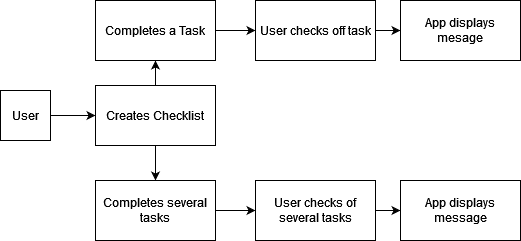

The diagram above was exported from draw.io. Its source (the exported page's mxGraphModel, read from the mxfile embedded in the PNG):
<mxGraphModel dx="1422" dy="780" grid="1" gridSize="10" guides="1" tooltips="1" connect="1" arrows="1" fold="1" page="1" pageScale="1" pageWidth="850" pageHeight="1100" math="0" shadow="0">
  <root>
    <mxCell id="0" />
    <mxCell id="1" parent="0" />
    <mxCell id="aoieGc0a56edC3n6vniP-3" value="" style="edgeStyle=orthogonalEdgeStyle;rounded=0;orthogonalLoop=1;jettySize=auto;html=1;" edge="1" parent="1" source="aoieGc0a56edC3n6vniP-1" target="aoieGc0a56edC3n6vniP-2">
      <mxGeometry relative="1" as="geometry" />
    </mxCell>
    <mxCell id="aoieGc0a56edC3n6vniP-1" value="User" style="whiteSpace=wrap;html=1;aspect=fixed;" vertex="1" parent="1">
      <mxGeometry x="110" y="250" width="50" height="50" as="geometry" />
    </mxCell>
    <mxCell id="aoieGc0a56edC3n6vniP-5" value="" style="edgeStyle=orthogonalEdgeStyle;rounded=0;orthogonalLoop=1;jettySize=auto;html=1;" edge="1" parent="1" source="aoieGc0a56edC3n6vniP-2" target="aoieGc0a56edC3n6vniP-4">
      <mxGeometry relative="1" as="geometry" />
    </mxCell>
    <mxCell id="aoieGc0a56edC3n6vniP-11" value="" style="edgeStyle=orthogonalEdgeStyle;rounded=0;orthogonalLoop=1;jettySize=auto;html=1;" edge="1" parent="1" source="aoieGc0a56edC3n6vniP-2" target="aoieGc0a56edC3n6vniP-10">
      <mxGeometry relative="1" as="geometry" />
    </mxCell>
    <mxCell id="aoieGc0a56edC3n6vniP-2" value="Creates Checklist" style="whiteSpace=wrap;html=1;" vertex="1" parent="1">
      <mxGeometry x="205" y="245" width="120" height="60" as="geometry" />
    </mxCell>
    <mxCell id="aoieGc0a56edC3n6vniP-7" value="" style="edgeStyle=orthogonalEdgeStyle;rounded=0;orthogonalLoop=1;jettySize=auto;html=1;" edge="1" parent="1" source="aoieGc0a56edC3n6vniP-4" target="aoieGc0a56edC3n6vniP-6">
      <mxGeometry relative="1" as="geometry" />
    </mxCell>
    <mxCell id="aoieGc0a56edC3n6vniP-4" value="Completes a Task" style="whiteSpace=wrap;html=1;" vertex="1" parent="1">
      <mxGeometry x="205" y="160" width="120" height="60" as="geometry" />
    </mxCell>
    <mxCell id="aoieGc0a56edC3n6vniP-9" value="" style="edgeStyle=orthogonalEdgeStyle;rounded=0;orthogonalLoop=1;jettySize=auto;html=1;" edge="1" parent="1" source="aoieGc0a56edC3n6vniP-6" target="aoieGc0a56edC3n6vniP-8">
      <mxGeometry relative="1" as="geometry" />
    </mxCell>
    <mxCell id="aoieGc0a56edC3n6vniP-6" value="User checks off task" style="whiteSpace=wrap;html=1;" vertex="1" parent="1">
      <mxGeometry x="365" y="160" width="120" height="60" as="geometry" />
    </mxCell>
    <mxCell id="aoieGc0a56edC3n6vniP-8" value="App displays mesage" style="whiteSpace=wrap;html=1;" vertex="1" parent="1">
      <mxGeometry x="510" y="160" width="120" height="60" as="geometry" />
    </mxCell>
    <mxCell id="aoieGc0a56edC3n6vniP-13" value="" style="edgeStyle=orthogonalEdgeStyle;rounded=0;orthogonalLoop=1;jettySize=auto;html=1;" edge="1" parent="1" source="aoieGc0a56edC3n6vniP-10" target="aoieGc0a56edC3n6vniP-12">
      <mxGeometry relative="1" as="geometry" />
    </mxCell>
    <mxCell id="aoieGc0a56edC3n6vniP-10" value="Completes several tasks" style="whiteSpace=wrap;html=1;" vertex="1" parent="1">
      <mxGeometry x="205" y="340" width="120" height="60" as="geometry" />
    </mxCell>
    <mxCell id="aoieGc0a56edC3n6vniP-15" value="" style="edgeStyle=orthogonalEdgeStyle;rounded=0;orthogonalLoop=1;jettySize=auto;html=1;" edge="1" parent="1" source="aoieGc0a56edC3n6vniP-12" target="aoieGc0a56edC3n6vniP-14">
      <mxGeometry relative="1" as="geometry" />
    </mxCell>
    <mxCell id="aoieGc0a56edC3n6vniP-12" value="User checks of several tasks" style="whiteSpace=wrap;html=1;" vertex="1" parent="1">
      <mxGeometry x="365" y="340" width="120" height="60" as="geometry" />
    </mxCell>
    <mxCell id="aoieGc0a56edC3n6vniP-14" value="App displays message" style="whiteSpace=wrap;html=1;" vertex="1" parent="1">
      <mxGeometry x="510" y="340" width="120" height="60" as="geometry" />
    </mxCell>
  </root>
</mxGraphModel>